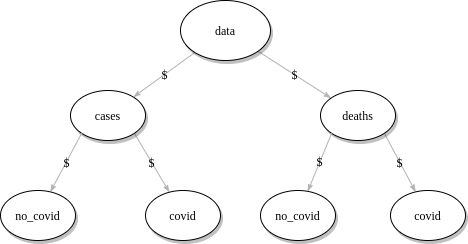

The diagram above was exported from draw.io. Its source (the exported page's mxGraphModel, read from the mxfile embedded in the PNG):
<mxGraphModel dx="1595" dy="778" grid="1" gridSize="10" guides="1" tooltips="1" connect="1" arrows="1" fold="1" page="1" pageScale="1" pageWidth="1100" pageHeight="850" background="#ffffff" math="0" shadow="0">
  <root>
    <mxCell id="0" />
    <mxCell id="1" parent="0" />
    <mxCell id="1ea317790d2ca983-13" value="$" style="edgeStyle=none;rounded=1;html=1;labelBackgroundColor=none;startArrow=none;startFill=0;startSize=5;endArrow=classicThin;endFill=1;endSize=5;jettySize=auto;orthogonalLoop=1;strokeColor=#B3B3B3;strokeWidth=1;fontFamily=Verdana;fontSize=12" parent="1" source="1ea317790d2ca983-1" target="1ea317790d2ca983-9" edge="1">
      <mxGeometry relative="1" as="geometry" />
    </mxCell>
    <mxCell id="1ea317790d2ca983-14" value="$" style="edgeStyle=none;rounded=1;html=1;labelBackgroundColor=none;startArrow=none;startFill=0;startSize=5;endArrow=classicThin;endFill=1;endSize=5;jettySize=auto;orthogonalLoop=1;strokeColor=#B3B3B3;strokeWidth=1;fontFamily=Verdana;fontSize=12" parent="1" source="1ea317790d2ca983-1" target="1ea317790d2ca983-3" edge="1">
      <mxGeometry relative="1" as="geometry" />
    </mxCell>
    <mxCell id="1ea317790d2ca983-1" value="data" style="ellipse;whiteSpace=wrap;html=1;rounded=0;shadow=1;comic=0;labelBackgroundColor=none;strokeWidth=1;fontFamily=Verdana;fontSize=12;align=center;" parent="1" vertex="1">
      <mxGeometry x="450" y="80" width="90" height="60" as="geometry" />
    </mxCell>
    <mxCell id="1ea317790d2ca983-15" value="$" style="edgeStyle=none;rounded=1;html=1;labelBackgroundColor=none;startArrow=none;startFill=0;startSize=5;endArrow=classicThin;endFill=1;endSize=5;jettySize=auto;orthogonalLoop=1;strokeColor=#B3B3B3;strokeWidth=1;fontFamily=Verdana;fontSize=12;exitX=1;exitY=1;exitDx=0;exitDy=0;" parent="1" source="1ea317790d2ca983-3" target="1ea317790d2ca983-4" edge="1">
      <mxGeometry relative="1" as="geometry" />
    </mxCell>
    <mxCell id="1ea317790d2ca983-3" value="deaths" style="ellipse;whiteSpace=wrap;html=1;rounded=0;shadow=1;comic=0;labelBackgroundColor=none;strokeWidth=1;fontFamily=Verdana;fontSize=12;align=center;" parent="1" vertex="1">
      <mxGeometry x="590" y="170" width="75" height="50" as="geometry" />
    </mxCell>
    <mxCell id="1ea317790d2ca983-4" value="&lt;span&gt;covid&lt;/span&gt;" style="ellipse;whiteSpace=wrap;html=1;rounded=0;shadow=1;comic=0;labelBackgroundColor=none;strokeWidth=1;fontFamily=Verdana;fontSize=12;align=center;" parent="1" vertex="1">
      <mxGeometry x="660" y="270" width="75" height="50" as="geometry" />
    </mxCell>
    <mxCell id="1ea317790d2ca983-19" value="$" style="edgeStyle=none;rounded=1;html=1;labelBackgroundColor=none;startArrow=none;startFill=0;startSize=5;endArrow=classicThin;endFill=1;endSize=5;jettySize=auto;orthogonalLoop=1;strokeColor=#B3B3B3;strokeWidth=1;fontFamily=Verdana;fontSize=12;exitX=1;exitY=1;exitDx=0;exitDy=0;" parent="1" source="1ea317790d2ca983-9" target="1ea317790d2ca983-10" edge="1">
      <mxGeometry relative="1" as="geometry" />
    </mxCell>
    <mxCell id="1ea317790d2ca983-9" value="cases" style="ellipse;whiteSpace=wrap;html=1;rounded=0;shadow=1;comic=0;labelBackgroundColor=none;strokeWidth=1;fontFamily=Verdana;fontSize=12;align=center;" parent="1" vertex="1">
      <mxGeometry x="340" y="170" width="75" height="50" as="geometry" />
    </mxCell>
    <mxCell id="1ea317790d2ca983-10" value="&lt;span&gt;covid&lt;/span&gt;" style="ellipse;whiteSpace=wrap;html=1;rounded=0;shadow=1;comic=0;labelBackgroundColor=none;strokeWidth=1;fontFamily=Verdana;fontSize=12;align=center;" parent="1" vertex="1">
      <mxGeometry x="415" y="270" width="75" height="50" as="geometry" />
    </mxCell>
    <mxCell id="wtWkko8bCk3cXW1fWK5D-1" value="$" style="edgeStyle=none;rounded=1;html=1;labelBackgroundColor=none;startArrow=none;startFill=0;startSize=5;endArrow=classicThin;endFill=1;endSize=5;jettySize=auto;orthogonalLoop=1;strokeColor=#B3B3B3;strokeWidth=1;fontFamily=Verdana;fontSize=12;exitX=0;exitY=1;exitDx=0;exitDy=0;" edge="1" parent="1" target="wtWkko8bCk3cXW1fWK5D-2" source="1ea317790d2ca983-9">
      <mxGeometry relative="1" as="geometry">
        <mxPoint x="270.0027262367369" y="270.9045395687326" as="sourcePoint" />
      </mxGeometry>
    </mxCell>
    <mxCell id="wtWkko8bCk3cXW1fWK5D-2" value="&lt;span&gt;no_covid&lt;/span&gt;" style="ellipse;whiteSpace=wrap;html=1;rounded=0;shadow=1;comic=0;labelBackgroundColor=none;strokeWidth=1;fontFamily=Verdana;fontSize=12;align=center;" vertex="1" parent="1">
      <mxGeometry x="270" y="270" width="75" height="50" as="geometry" />
    </mxCell>
    <mxCell id="wtWkko8bCk3cXW1fWK5D-3" value="$" style="edgeStyle=none;rounded=1;html=1;labelBackgroundColor=none;startArrow=none;startFill=0;startSize=5;endArrow=classicThin;endFill=1;endSize=5;jettySize=auto;orthogonalLoop=1;strokeColor=#B3B3B3;strokeWidth=1;fontFamily=Verdana;fontSize=12;exitX=0;exitY=1;exitDx=0;exitDy=0;" edge="1" parent="1" target="wtWkko8bCk3cXW1fWK5D-4" source="1ea317790d2ca983-3">
      <mxGeometry relative="1" as="geometry">
        <mxPoint x="716.698742641554" y="275.80125735844604" as="sourcePoint" />
      </mxGeometry>
    </mxCell>
    <mxCell id="wtWkko8bCk3cXW1fWK5D-4" value="&lt;span&gt;no_covid&lt;/span&gt;" style="ellipse;whiteSpace=wrap;html=1;rounded=0;shadow=1;comic=0;labelBackgroundColor=none;strokeWidth=1;fontFamily=Verdana;fontSize=12;align=center;" vertex="1" parent="1">
      <mxGeometry x="530" y="270" width="75" height="50" as="geometry" />
    </mxCell>
  </root>
</mxGraphModel>